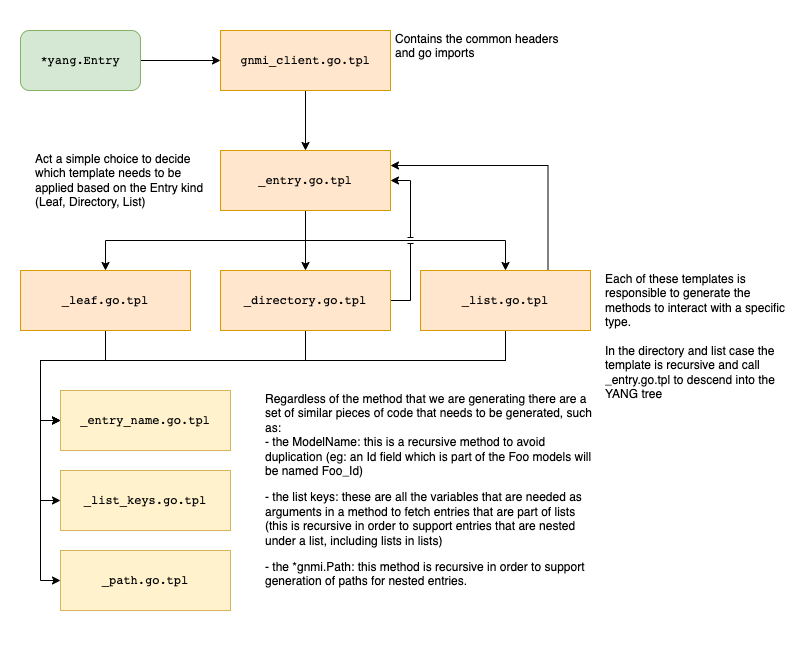

The diagram above was exported from draw.io. Its source (the exported page's mxGraphModel, read from the mxfile embedded in the PNG):
<mxGraphModel dx="1018" dy="656" grid="1" gridSize="10" guides="1" tooltips="1" connect="1" arrows="1" fold="1" page="1" pageScale="1" pageWidth="850" pageHeight="1100" math="0" shadow="0">
  <root>
    <mxCell id="0" />
    <mxCell id="1" parent="0" />
    <mxCell id="KFx9a6LKoW_dpmS4rQGC-5" value="" style="edgeStyle=orthogonalEdgeStyle;rounded=0;orthogonalLoop=1;jettySize=auto;html=1;" edge="1" parent="1" source="KFx9a6LKoW_dpmS4rQGC-1" target="KFx9a6LKoW_dpmS4rQGC-2">
      <mxGeometry relative="1" as="geometry" />
    </mxCell>
    <mxCell id="KFx9a6LKoW_dpmS4rQGC-1" value="&lt;pre&gt;*yang.Entry&lt;/pre&gt;" style="rounded=1;whiteSpace=wrap;html=1;fillColor=#d5e8d4;strokeColor=#82b366;" vertex="1" parent="1">
      <mxGeometry x="40" y="120" width="120" height="60" as="geometry" />
    </mxCell>
    <mxCell id="KFx9a6LKoW_dpmS4rQGC-7" value="" style="edgeStyle=orthogonalEdgeStyle;rounded=0;orthogonalLoop=1;jettySize=auto;html=1;" edge="1" parent="1" source="KFx9a6LKoW_dpmS4rQGC-2" target="KFx9a6LKoW_dpmS4rQGC-6">
      <mxGeometry relative="1" as="geometry" />
    </mxCell>
    <mxCell id="KFx9a6LKoW_dpmS4rQGC-2" value="&lt;pre&gt;gnmi_client.go.tpl&lt;/pre&gt;" style="rounded=0;whiteSpace=wrap;html=1;fillColor=#ffe6cc;strokeColor=#d79b00;" vertex="1" parent="1">
      <mxGeometry x="240" y="120" width="170" height="60" as="geometry" />
    </mxCell>
    <mxCell id="KFx9a6LKoW_dpmS4rQGC-4" value="&lt;p&gt;Contains the common headers and go imports&lt;/p&gt;" style="text;html=1;strokeColor=none;fillColor=none;spacing=5;spacingTop=-20;whiteSpace=wrap;overflow=hidden;rounded=0;" vertex="1" parent="1">
      <mxGeometry x="410" y="120" width="190" height="60" as="geometry" />
    </mxCell>
    <mxCell id="KFx9a6LKoW_dpmS4rQGC-10" style="edgeStyle=orthogonalEdgeStyle;rounded=0;orthogonalLoop=1;jettySize=auto;html=1;exitX=0.5;exitY=1;exitDx=0;exitDy=0;entryX=0.5;entryY=0;entryDx=0;entryDy=0;" edge="1" parent="1" source="KFx9a6LKoW_dpmS4rQGC-6" target="KFx9a6LKoW_dpmS4rQGC-9">
      <mxGeometry relative="1" as="geometry" />
    </mxCell>
    <mxCell id="KFx9a6LKoW_dpmS4rQGC-13" style="edgeStyle=orthogonalEdgeStyle;rounded=0;orthogonalLoop=1;jettySize=auto;html=1;exitX=0.5;exitY=1;exitDx=0;exitDy=0;entryX=0.5;entryY=0;entryDx=0;entryDy=0;" edge="1" parent="1" source="KFx9a6LKoW_dpmS4rQGC-6" target="KFx9a6LKoW_dpmS4rQGC-11">
      <mxGeometry relative="1" as="geometry" />
    </mxCell>
    <mxCell id="KFx9a6LKoW_dpmS4rQGC-14" style="edgeStyle=orthogonalEdgeStyle;rounded=0;orthogonalLoop=1;jettySize=auto;html=1;exitX=0.5;exitY=1;exitDx=0;exitDy=0;" edge="1" parent="1" source="KFx9a6LKoW_dpmS4rQGC-6" target="KFx9a6LKoW_dpmS4rQGC-12">
      <mxGeometry relative="1" as="geometry" />
    </mxCell>
    <mxCell id="KFx9a6LKoW_dpmS4rQGC-6" value="&lt;pre&gt;_entry.go.tpl&lt;/pre&gt;" style="rounded=0;whiteSpace=wrap;html=1;fillColor=#ffe6cc;strokeColor=#d79b00;" vertex="1" parent="1">
      <mxGeometry x="240" y="240" width="170" height="60" as="geometry" />
    </mxCell>
    <mxCell id="KFx9a6LKoW_dpmS4rQGC-8" value="&lt;p&gt;Act a simple choice to decide which template needs to be applied based on the Entry kind (Leaf, Directory, List)&lt;/p&gt;" style="text;html=1;strokeColor=none;fillColor=none;spacing=5;spacingTop=-20;whiteSpace=wrap;overflow=hidden;rounded=0;" vertex="1" parent="1">
      <mxGeometry x="50" y="240" width="190" height="60" as="geometry" />
    </mxCell>
    <mxCell id="KFx9a6LKoW_dpmS4rQGC-19" style="edgeStyle=orthogonalEdgeStyle;rounded=0;jumpStyle=line;orthogonalLoop=1;jettySize=auto;html=1;exitX=0.5;exitY=1;exitDx=0;exitDy=0;entryX=0;entryY=0.5;entryDx=0;entryDy=0;" edge="1" parent="1" source="KFx9a6LKoW_dpmS4rQGC-9" target="KFx9a6LKoW_dpmS4rQGC-18">
      <mxGeometry relative="1" as="geometry" />
    </mxCell>
    <mxCell id="KFx9a6LKoW_dpmS4rQGC-9" value="&lt;pre&gt;_leaf.go.tpl&lt;/pre&gt;" style="rounded=0;whiteSpace=wrap;html=1;fillColor=#ffe6cc;strokeColor=#d79b00;" vertex="1" parent="1">
      <mxGeometry x="40" y="360" width="170" height="60" as="geometry" />
    </mxCell>
    <mxCell id="KFx9a6LKoW_dpmS4rQGC-16" style="edgeStyle=orthogonalEdgeStyle;rounded=0;orthogonalLoop=1;jettySize=auto;html=1;exitX=1;exitY=0.5;exitDx=0;exitDy=0;jumpStyle=line;entryX=1;entryY=0.5;entryDx=0;entryDy=0;" edge="1" parent="1" source="KFx9a6LKoW_dpmS4rQGC-11" target="KFx9a6LKoW_dpmS4rQGC-6">
      <mxGeometry relative="1" as="geometry">
        <mxPoint x="560" y="230" as="targetPoint" />
        <Array as="points">
          <mxPoint x="430" y="390" />
          <mxPoint x="430" y="270" />
        </Array>
      </mxGeometry>
    </mxCell>
    <mxCell id="KFx9a6LKoW_dpmS4rQGC-20" style="edgeStyle=orthogonalEdgeStyle;rounded=0;jumpStyle=line;orthogonalLoop=1;jettySize=auto;html=1;exitX=0.5;exitY=1;exitDx=0;exitDy=0;" edge="1" parent="1" source="KFx9a6LKoW_dpmS4rQGC-11">
      <mxGeometry relative="1" as="geometry">
        <mxPoint x="80" y="510" as="targetPoint" />
        <Array as="points">
          <mxPoint x="325" y="450" />
          <mxPoint x="60" y="450" />
          <mxPoint x="60" y="510" />
        </Array>
      </mxGeometry>
    </mxCell>
    <mxCell id="KFx9a6LKoW_dpmS4rQGC-11" value="&lt;pre&gt;_directory.go.tpl&lt;/pre&gt;" style="rounded=0;whiteSpace=wrap;html=1;fillColor=#ffe6cc;strokeColor=#d79b00;" vertex="1" parent="1">
      <mxGeometry x="240" y="360" width="170" height="60" as="geometry" />
    </mxCell>
    <mxCell id="KFx9a6LKoW_dpmS4rQGC-17" style="edgeStyle=orthogonalEdgeStyle;rounded=0;jumpStyle=line;orthogonalLoop=1;jettySize=auto;html=1;exitX=0.75;exitY=0;exitDx=0;exitDy=0;entryX=1;entryY=0.25;entryDx=0;entryDy=0;" edge="1" parent="1" source="KFx9a6LKoW_dpmS4rQGC-12" target="KFx9a6LKoW_dpmS4rQGC-6">
      <mxGeometry relative="1" as="geometry" />
    </mxCell>
    <mxCell id="KFx9a6LKoW_dpmS4rQGC-21" style="edgeStyle=orthogonalEdgeStyle;rounded=0;jumpStyle=line;orthogonalLoop=1;jettySize=auto;html=1;exitX=0.5;exitY=1;exitDx=0;exitDy=0;" edge="1" parent="1" source="KFx9a6LKoW_dpmS4rQGC-12">
      <mxGeometry relative="1" as="geometry">
        <mxPoint x="80" y="510" as="targetPoint" />
        <Array as="points">
          <mxPoint x="525" y="450" />
          <mxPoint x="60" y="450" />
          <mxPoint x="60" y="510" />
        </Array>
      </mxGeometry>
    </mxCell>
    <mxCell id="KFx9a6LKoW_dpmS4rQGC-24" style="edgeStyle=orthogonalEdgeStyle;rounded=0;jumpStyle=line;orthogonalLoop=1;jettySize=auto;html=1;exitX=0.5;exitY=1;exitDx=0;exitDy=0;entryX=0;entryY=0.5;entryDx=0;entryDy=0;" edge="1" parent="1" source="KFx9a6LKoW_dpmS4rQGC-12" target="KFx9a6LKoW_dpmS4rQGC-22">
      <mxGeometry relative="1" as="geometry">
        <Array as="points">
          <mxPoint x="525" y="450" />
          <mxPoint x="60" y="450" />
          <mxPoint x="60" y="590" />
        </Array>
      </mxGeometry>
    </mxCell>
    <mxCell id="KFx9a6LKoW_dpmS4rQGC-26" style="edgeStyle=orthogonalEdgeStyle;rounded=0;jumpStyle=line;orthogonalLoop=1;jettySize=auto;html=1;exitX=0.5;exitY=1;exitDx=0;exitDy=0;entryX=0;entryY=0.5;entryDx=0;entryDy=0;" edge="1" parent="1" source="KFx9a6LKoW_dpmS4rQGC-12" target="KFx9a6LKoW_dpmS4rQGC-23">
      <mxGeometry relative="1" as="geometry">
        <Array as="points">
          <mxPoint x="525" y="450" />
          <mxPoint x="60" y="450" />
          <mxPoint x="60" y="670" />
        </Array>
      </mxGeometry>
    </mxCell>
    <mxCell id="KFx9a6LKoW_dpmS4rQGC-12" value="&lt;pre&gt;_list.go.tpl&lt;/pre&gt;" style="rounded=0;whiteSpace=wrap;html=1;fillColor=#ffe6cc;strokeColor=#d79b00;" vertex="1" parent="1">
      <mxGeometry x="440" y="360" width="170" height="60" as="geometry" />
    </mxCell>
    <mxCell id="KFx9a6LKoW_dpmS4rQGC-15" value="&lt;p&gt;Each of these templates is responsible to generate the methods to interact with a specific type.&lt;br&gt;&lt;br&gt;In the directory and list case the template is recursive and call _entry.go.tpl to descend into the YANG tree&lt;/p&gt;" style="text;html=1;strokeColor=none;fillColor=none;spacing=5;spacingTop=-20;whiteSpace=wrap;overflow=hidden;rounded=0;" vertex="1" parent="1">
      <mxGeometry x="620" y="360" width="190" height="150" as="geometry" />
    </mxCell>
    <mxCell id="KFx9a6LKoW_dpmS4rQGC-18" value="&lt;pre&gt;_entry_name.go.tpl&lt;/pre&gt;" style="rounded=0;whiteSpace=wrap;html=1;fillColor=#fff2cc;strokeColor=#d6b656;" vertex="1" parent="1">
      <mxGeometry x="80" y="480" width="170" height="60" as="geometry" />
    </mxCell>
    <mxCell id="KFx9a6LKoW_dpmS4rQGC-22" value="&lt;pre&gt;_list_keys.go.tpl&lt;/pre&gt;" style="rounded=0;whiteSpace=wrap;html=1;fillColor=#fff2cc;strokeColor=#d6b656;" vertex="1" parent="1">
      <mxGeometry x="80" y="560" width="170" height="60" as="geometry" />
    </mxCell>
    <mxCell id="KFx9a6LKoW_dpmS4rQGC-23" value="&lt;pre&gt;_path.go.tpl&lt;/pre&gt;" style="rounded=0;whiteSpace=wrap;html=1;fillColor=#fff2cc;strokeColor=#d6b656;" vertex="1" parent="1">
      <mxGeometry x="80" y="640" width="170" height="60" as="geometry" />
    </mxCell>
    <mxCell id="KFx9a6LKoW_dpmS4rQGC-27" value="&lt;p&gt;Regardless of the method that we are generating there are a set of similar pieces of code that needs to be generated, such as:&lt;br&gt;- the ModelName: this is a recursive method to avoid duplication (eg: an Id field which is part of the Foo models will be named Foo_Id)&lt;/p&gt;&lt;p&gt;- the list keys: these are all the variables that are needed as arguments in a method to fetch entries that are part of lists (this is recursive in order to support entries that are nested under a list, including lists in lists)&lt;/p&gt;&lt;p&gt;- the&amp;nbsp;*gnmi.Path: this method is recursive in order to support generation of paths for nested entries.&lt;/p&gt;" style="text;html=1;strokeColor=none;fillColor=none;spacing=5;spacingTop=-20;whiteSpace=wrap;overflow=hidden;rounded=0;" vertex="1" parent="1">
      <mxGeometry x="280" y="480" width="340" height="240" as="geometry" />
    </mxCell>
  </root>
</mxGraphModel>